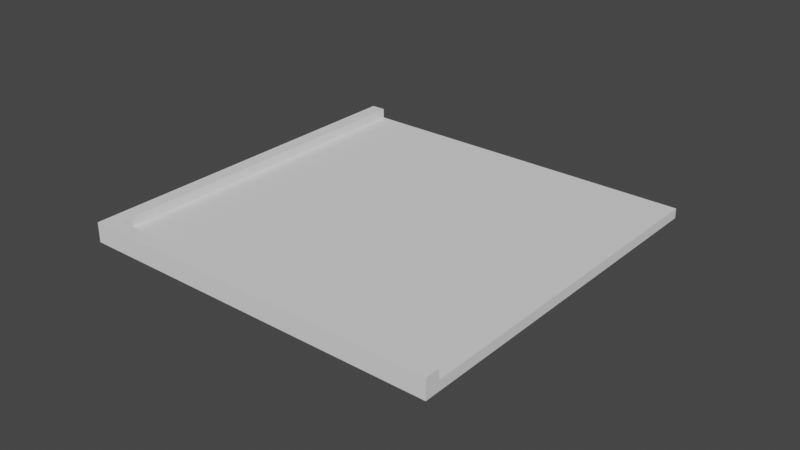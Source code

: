 # Source: StreetTileRight.blend  (saved by Blender 3.5.10; exported with 4.5.12 LTS)
import bpy
from mathutils import Matrix  # noqa: F401  (used for matrix-valued properties, if any)

bpy.ops.wm.read_factory_settings(use_empty=True)
scene = bpy.context.scene
scene.name = 'Scene'

# ---- collections
col_collection = bpy.data.collections.new('Collection'); scene.collection.children.link(col_collection)
col_collection_2 = bpy.data.collections.new('Collection 2'); scene.collection.children.link(col_collection_2)

# ---- world
world_world = bpy.data.worlds.new('World'); scene.world = world_world
world_world.use_nodes = True; world_world.node_tree.nodes.clear()
_N = world_world.node_tree.nodes; _L = world_world.node_tree.links
n0 = _N.new('ShaderNodeOutputWorld'); n0.name = 'World Output'; n0.location = (300, 300)
n1 = _N.new('ShaderNodeBackground'); n1.name = 'Background'; n1.location = (10, 300)
n1.inputs[0].default_value = (0.05088, 0.05088, 0.05088, 1.0)
_L.new(n1.outputs[0], n0.inputs[0])
n0.is_active_output = True
world_world.color = (0.05088, 0.05088, 0.05088)
world_world.use_sun_shadow = False
world_world.sun_shadow_jitter_overblur = 0.0

# ---- meshes
me_cube_001 = bpy.data.meshes.new('Cube.001')
me_cube_001.from_pydata([(-18.0, -18.0, -0.5), (-18.0, -18.0, 0.5), (-18.0, 18.0, -0.5), (-18.0, 18.0, 0.5), (18.0, -18.0, -0.5), (18.0, -18.0, 0.5), (18.0, 18.0, -0.5), (18.0, 18.0, 0.5)], [], [(0, 1, 3, 2), (2, 3, 7, 6), (6, 7, 5, 4), (4, 5, 1, 0), (7, 3, 1, 5)])
_uv = me_cube_001.uv_layers.new(name='UVMap')
_uv.uv.foreach_set('vector', [0.375, 0.0, 0.625, 0.0, 0.625, 0.25, 0.375, 0.25, 0.375, 0.25, 0.625, 0.25, 0.625, 0.5, 0.375, 0.5, 0.375, 0.5, 0.625, 0.5, 0.625, 0.75, 0.375, 0.75, 0.375, 0.75, 0.625, 0.75, 0.625, 1.0, 0.375, 1.0, 0.625, 0.5, 0.875, 0.5, 0.875, 0.75, 0.625, 0.75])
me_cube_001.update()
me_cube_002 = bpy.data.meshes.new('Cube.002')
me_cube_002.from_pydata([(-18.0, -19.5, -1.0), (-18.0, -19.5, 1.0), (-18.0, -18.0, -1.0), (-19.5, -19.5, 1.0), (18.0, -19.5, -1.0), (18.0, -19.5, 1.0), (18.0, -18.0, -1.0), (18.0, -18.0, 1.0), (-19.5, -19.5, -1.0), (-18.0, -18.0, 1.0), (-19.5, -18.0, -1.0), (-19.5, -18.0, 1.0), (-18.0, 18.0, -1.0), (-18.0, 18.0, 1.0), (-19.5, 18.0, -1.0), (-19.5, 18.0, 1.0)], [], [(2, 9, 7, 6), (6, 7, 5, 4), (4, 5, 1, 0), (7, 9, 1, 5), (10, 11, 15, 14), (14, 15, 13, 12), (12, 13, 9, 2), (15, 11, 9, 13), (1, 3, 8, 0), (1, 9, 11, 3), (3, 11, 10, 8)])
_uv = me_cube_002.uv_layers.new(name='UVMap')
_uv.uv.foreach_set('vector', [0.375, 0.25, 0.625, 0.25, 0.625, 0.5, 0.375, 0.5, 0.375, 0.5, 0.625, 0.5, 0.625, 0.75, 0.375, 0.75, 0.375, 0.75, 0.625, 0.75, 0.625, 1.0, 0.375, 1.0, 0.625, 0.5, 0.875, 0.5, 0.875, 0.75, 0.625, 0.75, 0.375, 0.25, 0.625, 0.25, 0.625, 0.5, 0.375, 0.5, 0.375, 0.5, 0.625, 0.5, 0.625, 0.75, 0.375, 0.75, 0.375, 0.75, 0.625, 0.75, 0.625, 1.0, 0.375, 1.0, 0.625, 0.5, 0.875, 0.5, 0.875, 0.75, 0.625, 0.75, 0.625, 1.0, 0.0, 0.0, 0.0, 0.0, 0.375, 1.0, 0.625, 1.0, 0.875, 0.75, 0.875, 0.5, 0.0, 0.0, 0.0, 0.0, 0.625, 0.25, 0.375, 0.25, 0.0, 0.0])
me_cube_002.update()
me_cube_004 = bpy.data.meshes.new('Cube.004')
me_cube_004.from_pydata([(-24.97, -7.161, -1.0), (-24.97, -7.161, 1.0), (-24.97, -5.161, -1.0), (-24.97, -5.161, 1.0), (24.97, -7.161, -1.0), (24.97, -7.161, 1.0), (24.97, -5.161, -1.0), (24.97, -5.161, 1.0)], [], [(0, 1, 3, 2), (2, 3, 7, 6), (6, 7, 5, 4), (4, 5, 1, 0), (7, 3, 1, 5)])
_uv = me_cube_004.uv_layers.new(name='UVMap')
_uv.uv.foreach_set('vector', [0.375, 0.0, 0.625, 0.0, 0.625, 0.25, 0.375, 0.25, 0.375, 0.25, 0.625, 0.25, 0.625, 0.5, 0.375, 0.5, 0.375, 0.5, 0.625, 0.5, 0.625, 0.75, 0.375, 0.75, 0.375, 0.75, 0.625, 0.75, 0.625, 1.0, 0.375, 1.0, 0.625, 0.5, 0.875, 0.5, 0.875, 0.75, 0.625, 0.75])
me_cube_004.update()

# ---- objects
ob_ground = bpy.data.objects.new('Ground', me_cube_001)
ob_ground_001 = bpy.data.objects.new('Ground.001', me_cube_002)
ob_streetlines = bpy.data.objects.new('StreetLines', me_cube_004)

# ---- transforms, parenting, visibility, modifiers, constraints
ob_ground.location = (0.0, 0.0, 0.0)
ob_ground_001.location = (0.0, 0.0, 0.5)
ob_streetlines.location = (0.0, 0.0, 0.7317)
ob_streetlines.scale = (1.0, 1.0, 0.4141)
_m = ob_streetlines.modifiers.new('Mirror', 'MIRROR')
_m.use_axis = (False, True, False)

# ---- collection membership
col_collection.objects.link(ob_ground)
col_collection.objects.link(ob_ground_001)
col_collection_2.objects.link(ob_streetlines)
def _layer_coll(name, lc=None):
    lc = lc or bpy.context.view_layer.layer_collection
    for c in lc.children:
        if c.name == name: return c
        r = _layer_coll(name, c)
        if r: return r
_layer_coll('Collection 2').exclude = True

# ---- scene / render settings (as saved in the file)
scene.frame_start = 1; scene.frame_end = 250; scene.frame_set(1)
scene.render.engine = 'BLENDER_EEVEE_NEXT'
scene.cycles.sampling_pattern = 'TABULATED_SOBOL'
scene.view_settings.view_transform = 'Filmic'
bpy.context.view_layer.update()

# ---- added for rendering (the .blend has no active camera and no usable light): camera, sun
cam_auto = bpy.data.cameras.new('AutoCamera')
cam_auto.lens = 50.0
cam_auto.sensor_width = 36.0
cam_auto.clip_end = 1014.81
ob_auto_camera = bpy.data.objects.new('AutoCamera', cam_auto)
scene.collection.objects.link(ob_auto_camera)
ob_auto_camera.location = (57.8241, -70.139, 46.5093)
ob_auto_camera.rotation_euler = (1.09748, -7.21219e-08, 0.694738)
scene.camera = ob_auto_camera
light_auto_sun = bpy.data.lights.new('AutoSun', 'SUN')
light_auto_sun.energy = 3.0
light_auto_sun.angle = 0.0523599
ob_auto_sun = bpy.data.objects.new('AutoSun', light_auto_sun)
scene.collection.objects.link(ob_auto_sun)
ob_auto_sun.rotation_euler = (0.872665, 0.174533, 0.523599)
bpy.context.view_layer.update()
